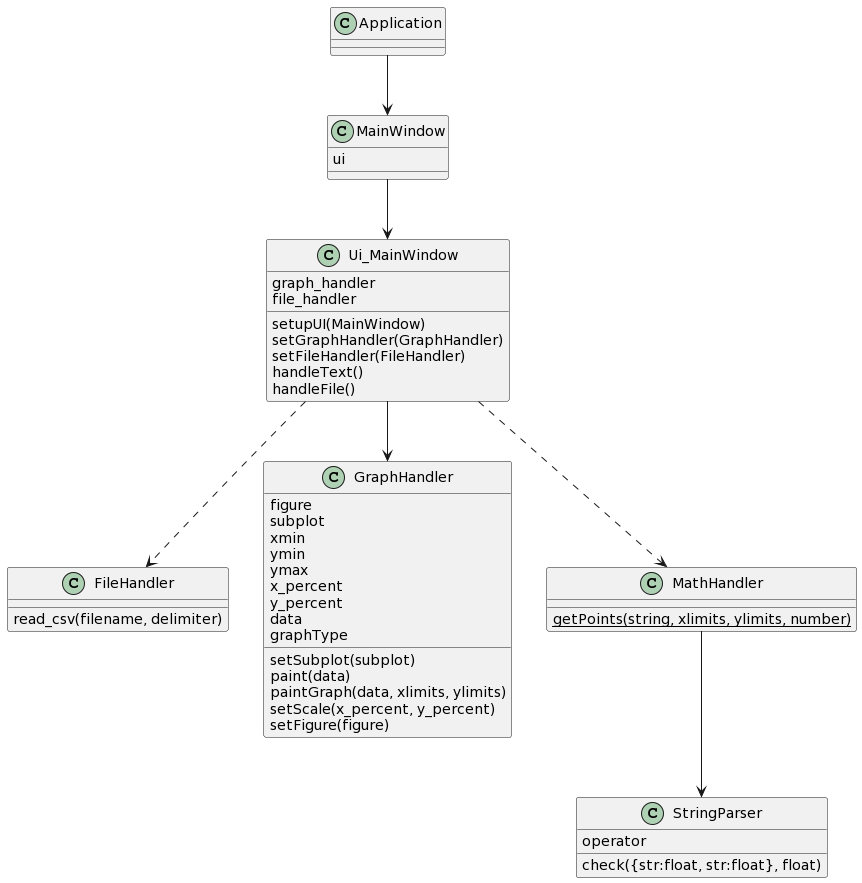

The diagram above was rendered by PlantUML. Its source (embedded in the PNG):
@startuml
class Application{
}
class MainWindow{
    ui
}

class Ui_MainWindow{
    graph_handler
    file_handler

    setupUI(MainWindow)
    setGraphHandler(GraphHandler)
    setFileHandler(FileHandler)
    handleText()
    handleFile()
}

class FileHandler{
   read_csv(filename, delimiter)
}
class GraphHandler{
   figure
   subplot
   xmin
   ymin
   ymax
   x_percent
   y_percent
   data
   graphType
   setSubplot(subplot)
   paint(data)
   paintGraph(data, xlimits, ylimits)
   setScale(x_percent, y_percent)
   setFigure(figure)
}

class MathHandler {
   {static} getPoints(string, xlimits, ylimits, number)
}

class StringParser {
    operator
    check({str:float, str:float}, float)
 
} 
Application --> MainWindow
MainWindow --> Ui_MainWindow
Ui_MainWindow ..> FileHandler
Ui_MainWindow --> GraphHandler
Ui_MainWindow ..> MathHandler
MathHandler --> StringParser
@enduml